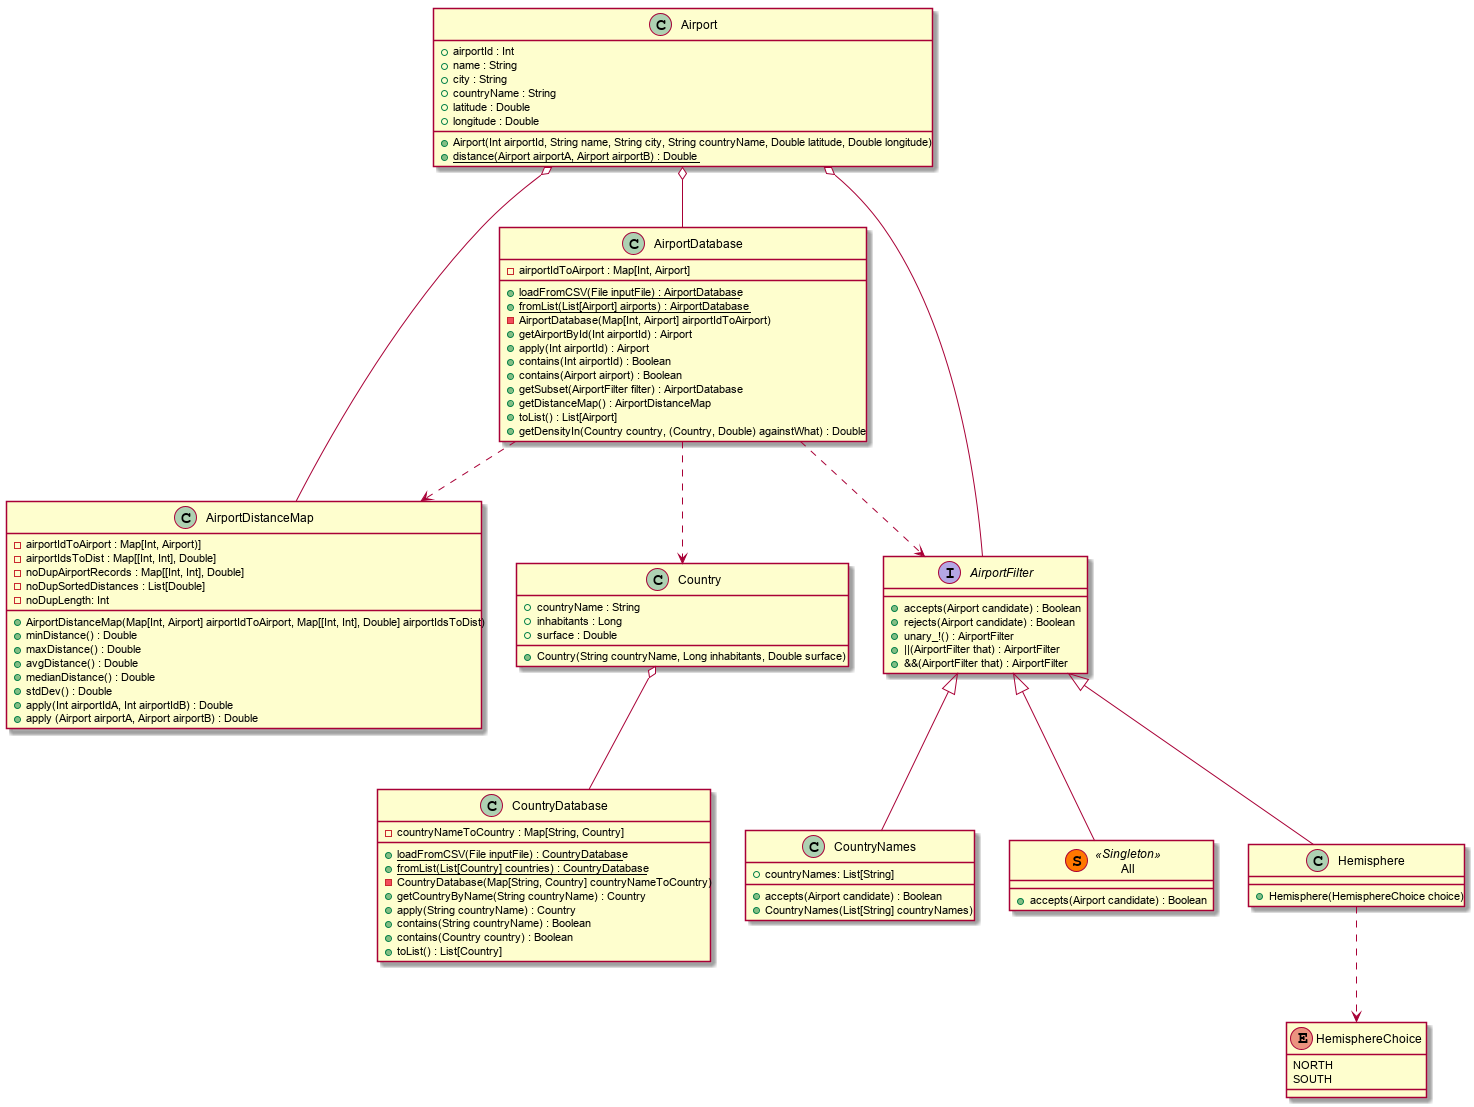

The diagram above was rendered by PlantUML. Its source (embedded in the PNG):
@startuml

class Airport {
	+ airportId : Int
	+ name : String
	+ city : String
	+ countryName : String
	+ latitude : Double
	+ longitude : Double
	+ Airport(Int airportId, String name, String city, String countryName, Double latitude, Double longitude) 
	+ {static} distance(Airport airportA, Airport airportB) : Double
}

class AirportDatabase {
	{field} - airportIdToAirport : Map[Int, Airport]
	+ {static} loadFromCSV(File inputFile) : AirportDatabase
	+ {static} fromList(List[Airport] airports) : AirportDatabase
	- AirportDatabase(Map[Int, Airport] airportIdToAirport)
	+ getAirportById(Int airportId) : Airport
	+ apply(Int airportId) : Airport
	+ contains(Int airportId) : Boolean
	+ contains(Airport airport) : Boolean
	+ getSubset(AirportFilter filter) : AirportDatabase
	+ getDistanceMap() : AirportDistanceMap
	+ toList() : List[Airport]
	+ getDensityIn(Country country, (Country, Double) againstWhat) : Double
}

class AirportDistanceMap {
	{field} - airportIdToAirport : Map[Int, Airport)]
	{field} - airportIdsToDist : Map[[Int, Int], Double]
	{field} - noDupAirportRecords : Map[[Int, Int], Double]
	{field} - noDupSortedDistances : List[Double]
	{field} - noDupLength: Int
	+ AirportDistanceMap(Map[Int, Airport] airportIdToAirport, Map[[Int, Int], Double] airportIdsToDist)
	+ minDistance() : Double
	+ maxDistance() : Double
	+ avgDistance() : Double
	+ medianDistance() : Double
	+ stdDev() : Double
	+ apply(Int airportIdA, Int airportIdB) : Double
	+ apply (Airport airportA, Airport airportB) : Double
}

class Country {
	+ countryName : String
	+ inhabitants : Long
	+ surface : Double
	+ Country(String countryName, Long inhabitants, Double surface)
}

class CountryDatabase {
	{field} - countryNameToCountry : Map[String, Country]
	+ {static} loadFromCSV(File inputFile) : CountryDatabase
	+ {static} fromList(List[Country] countries) : CountryDatabase
	- CountryDatabase(Map[String, Country] countryNameToCountry)
	+ getCountryByName(String countryName) : Country
	+ apply(String countryName) : Country
	+ contains(String countryName) : Boolean
	+ contains(Country country) : Boolean
	+ toList() : List[Country]
}

interface AirportFilter {
	+ accepts(Airport candidate) : Boolean
	+ rejects(Airport candidate) : Boolean
	+ unary_!() : AirportFilter
	+ ||(AirportFilter that) : AirportFilter
	+ &&(AirportFilter that) : AirportFilter
}

class CountryNames{
	{field} + countryNames: List[String]
	+ accepts(Airport candidate) : Boolean
	+ CountryNames(List[String] countryNames) 
}

class All << (S,#FF7700) Singleton >> {
	+ accepts(Airport candidate) : Boolean
}

enum HemisphereChoice {
	NORTH
	SOUTH
}

class Hemisphere {
	+ Hemisphere(HemisphereChoice choice)
}


AirportFilter <|-- All
AirportFilter <|-- CountryNames
AirportFilter <|-- Hemisphere
Hemisphere ..> HemisphereChoice

Airport o-- AirportDatabase
Airport o-- AirportDistanceMap
AirportDatabase ..> AirportDistanceMap
AirportDatabase ..> AirportFilter
AirportDatabase ..> Country

Country o-- CountryDatabase
Airport o-- AirportFilter

@enduml